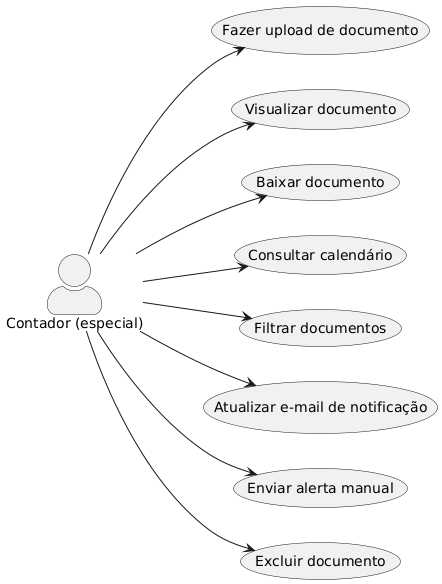

The diagram above was rendered by PlantUML. Its source (embedded in the PNG):
@startuml
left to right direction
skinparam actorStyle awesome

actor "Contador (especial)" as ContadorEspecial

usecase UC_Upload      as "Fazer upload de documento"
usecase UC_Visualizar  as "Visualizar documento"
usecase UC_Baixar      as "Baixar documento"
usecase UC_Consultar   as "Consultar calendário"
usecase UC_Filtrar     as "Filtrar documentos"
usecase UC_Atualizar   as "Atualizar e-mail de notificação"
usecase UC_Alerta      as "Enviar alerta manual"
usecase UC_Excluir     as "Excluir documento"

ContadorEspecial --> UC_Upload
ContadorEspecial --> UC_Visualizar
ContadorEspecial --> UC_Baixar
ContadorEspecial --> UC_Consultar
ContadorEspecial --> UC_Filtrar
ContadorEspecial --> UC_Atualizar
ContadorEspecial --> UC_Alerta
ContadorEspecial --> UC_Excluir
@enduml